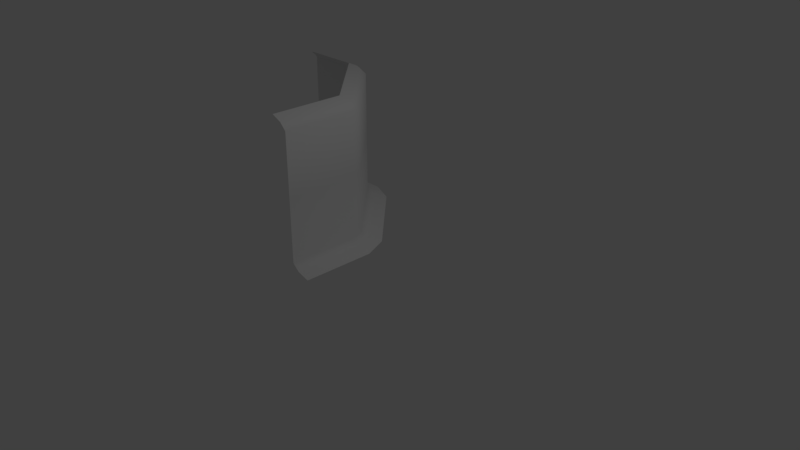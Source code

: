 # Source: Cliff_Face_Grass_Corner_High_01.blend  (saved by Blender 2.79.0; exported with 4.5.12 LTS)
import bpy
from mathutils import Matrix  # noqa: F401  (used for matrix-valued properties, if any)

bpy.ops.wm.read_factory_settings(use_empty=True)
scene = bpy.context.scene
scene.name = 'Scene'

# ---- collections
col_collection_1 = bpy.data.collections.new('Collection 1'); scene.collection.children.link(col_collection_1)

# ---- materials (node trees are filled in below, after node groups)
mat_grassland_tileatlas_01 = bpy.data.materials.new('Grassland_Tileatlas_01')
mat_grassland_tileatlas_01.alpha_threshold = 0.0
mat_grassland_tileatlas_01.use_transparent_shadow = False
mat_grassland_tileatlas_01.roughness = 0.5
mat_grassland_tileatlas_01.line_color = (0.0, 0.0, 0.0, 1.0)

# ---- material node trees

# ---- world
world_world = bpy.data.worlds.new('World'); scene.world = world_world
world_world.color = (0.05088, 0.05088, 0.05088)
world_world.use_sun_shadow = False
world_world.sun_shadow_jitter_overblur = 0.0
world_world.cycles.sampling_method = 'MANUAL'

# ---- cameras
cam_camera = bpy.data.cameras.new('Camera')
cam_camera.clip_end = 100.0
cam_camera.lens = 35.0
cam_camera.sensor_width = 32.0
cam_camera.sensor_height = 18.0
cam_camera.ortho_scale = 7.314
cam_camera.dof.focus_distance = 0.0
cam_camera.dof.aperture_fstop = 128.0

# ---- lights
light_lamp = bpy.data.lights.new('Lamp', 'POINT')
light_lamp.transmission_factor = 0.0
light_lamp.cutoff_distance = 30.0
light_lamp.energy = 100.0
light_lamp.shadow_buffer_clip_start = 1.001
light_lamp.shadow_soft_size = 0.1
light_lamp.shadow_maximum_resolution = 0.006
light_lamp.use_absolute_resolution = True

# ---- meshes
me_cube = bpy.data.meshes.new('Cube')
me_cube.from_pydata([(0.0, 0.0, 0.0), (-1.339, 1.161, 1.851), (-0.2715, 0.0, 0.9968), (-0.2715, 0.0, 0.1318), (-0.1738, -1.0, 0.04975), (-0.1692, 0.0, 0.04975), (-0.2715, -1.0, 0.1318), (-0.8386, 0.6614, 1.851), (0.0, -1.0, 0.0), (-0.1464, 0.3536, -0.0001117), (-0.8386, 0.6614, 0.9967), (-0.3384, 0.1616, 0.1317), (-0.7662, 0.7338, 0.04964), (-0.2694, 0.2306, 0.04964), (-0.8386, 0.6614, 0.1317), (-0.3384, 0.1616, 0.9967), (-0.6466, 0.8534, -0.0001117), (-1.266, 1.234, 0.04964), (-1.339, 1.161, 0.1317), (-1.339, 1.161, 0.9967), (-0.2715, 0.0, 1.851), (-1.147, 1.353, -0.0001117), (-0.2715, -1.0, 1.851), (-2.5, 1.5, 2.98e-08), (-2.5, 1.228, 0.9968), (-2.5, 1.228, 0.1318), (-1.5, 1.228, 0.9968), (-1.5, 1.326, 0.04975), (-2.5, 1.33, 0.04975), (-1.5, 1.228, 0.1318), (-1.5, 1.5, 2.98e-08), (-0.2715, -1.0, 0.9968), (-0.5, -1.0, 2.0), (-0.3614, -1.0, 1.94), (-0.3614, 0.0, 1.94), (-0.9022, 0.5978, 1.94), (-0.402, 0.09797, 1.94), (-0.3384, 0.1616, 1.851), (-0.5, 0.0, 2.0), (-1.402, 1.098, 1.94), (-1.0, 0.4999, 2.0), (-1.5, 0.9997, 2.0), (-1.5, 1.138, 1.94), (-2.5, 1.138, 1.94), (-2.5, 0.9997, 2.0), (-2.5, 1.228, 1.851), (-1.5, 1.228, 1.851)], [], [(4, 5, 3, 6), (6, 3, 2, 31), (8, 0, 5, 4), (9, 16, 12, 13), (11, 14, 10, 15), (13, 12, 14, 11), (16, 21, 17, 12), (14, 18, 19, 10), (12, 17, 18, 14), (27, 28, 25, 29), (29, 25, 24, 26), (30, 23, 28, 27), (19, 26, 46, 1), (2, 15, 37, 20), (26, 24, 45, 46), (10, 19, 1, 7), (3, 11, 15, 2), (5, 13, 11, 3), (0, 9, 13, 5), (15, 10, 7, 37), (31, 2, 20, 22), (18, 29, 26, 19), (17, 27, 29, 18), (21, 30, 27, 17), (22, 20, 34, 33), (33, 34, 38, 32), (36, 35, 40, 38), (37, 7, 35, 36), (35, 39, 41, 40), (7, 1, 39, 35), (46, 45, 43, 42), (42, 43, 44, 41), (38, 34, 36), (20, 37, 36, 34), (41, 39, 42), (1, 46, 42, 39)])
me_cube.polygons.foreach_set('use_smooth', [True] * 36)
_uv = me_cube.uv_layers.new(name='UVMap')
_uv.uv.foreach_set('vector', [0.6251, 0.8282, 0.7499, 0.8282, 0.7499, 0.8437, 0.6251, 0.8437, 0.7501, 0.8751, 0.8749, 0.8751, 0.8749, 0.9999, 0.7501, 0.9999, 0.6251, 0.8126, 0.7499, 0.8126, 0.7499, 0.828, 0.6251, 0.828, 0.6445, 0.8126, 0.7305, 0.8126, 0.7305, 0.828, 0.6445, 0.828, 0.7501, 0.8751, 0.8749, 0.8751, 0.8749, 0.9999, 0.7501, 0.9999, 0.6445, 0.8282, 0.7305, 0.8282, 0.7305, 0.8437, 0.6445, 0.8437, 0.6445, 0.8126, 0.7305, 0.8126, 0.7305, 0.828, 0.6445, 0.828, 0.7501, 0.8751, 0.8749, 0.8751, 0.8749, 0.9999, 0.7501, 0.9999, 0.6445, 0.8282, 0.7305, 0.8282, 0.7305, 0.8437, 0.6445, 0.8437, 0.6251, 0.8282, 0.7499, 0.8282, 0.7499, 0.8437, 0.6251, 0.8437, 0.7501, 0.8751, 0.8749, 0.8751, 0.8749, 0.9999, 0.7501, 0.9999, 0.6251, 0.8126, 0.7499, 0.8126, 0.7499, 0.828, 0.6251, 0.828, 0.8203, 0.9023, 0.8438, 0.9023, 0.8438, 0.9883, 0.8203, 0.9883, 0.8203, 0.9023, 0.8438, 0.9023, 0.8438, 0.9883, 0.8203, 0.9883, 0.7501, 0.8751, 0.8749, 0.8751, 0.8749, 0.9999, 0.7501, 0.9999, 0.7501, 0.8751, 0.8749, 0.8751, 0.8749, 0.9999, 0.7501, 0.9999, 0.8203, 0.9023, 0.8438, 0.9023, 0.8438, 0.9883, 0.8203, 0.9883, 0.6406, 0.8359, 0.6719, 0.8359, 0.668, 0.8516, 0.6445, 0.8516, 0.6602, 0.8126, 0.707, 0.8126, 0.6992, 0.832, 0.668, 0.832, 0.7501, 0.8751, 0.8749, 0.8751, 0.8749, 0.9999, 0.7501, 0.9999, 0.7501, 0.8751, 0.8749, 0.8751, 0.8749, 0.9999, 0.7501, 0.9999, 0.8203, 0.9023, 0.8438, 0.9023, 0.8438, 0.9883, 0.8203, 0.9883, 0.6367, 0.8359, 0.668, 0.8359, 0.6641, 0.8516, 0.6406, 0.8516, 0.6484, 0.8125, 0.6953, 0.8125, 0.6875, 0.832, 0.6562, 0.832, 0.7499, 0.8438, 0.6251, 0.8438, 0.6251, 0.8593, 0.7499, 0.8593, 0.6251, 0.8595, 0.7499, 0.8595, 0.7499, 0.8749, 0.6251, 0.8749, 0.6445, 0.8595, 0.7305, 0.8595, 0.7305, 0.8749, 0.6445, 0.8749, 0.7305, 0.8438, 0.6445, 0.8438, 0.6445, 0.8593, 0.7305, 0.8593, 0.6445, 0.8595, 0.7305, 0.8595, 0.7305, 0.8749, 0.6445, 0.8749, 0.7305, 0.8438, 0.6445, 0.8438, 0.6445, 0.8593, 0.7305, 0.8593, 0.7499, 0.8438, 0.6251, 0.8438, 0.6251, 0.8593, 0.7499, 0.8593, 0.6251, 0.8595, 0.7499, 0.8595, 0.7499, 0.8749, 0.6251, 0.8749, 0.7344, 0.875, 0.7266, 0.8594, 0.7422, 0.8594, 0.7734, 0.8398, 0.793, 0.8398, 0.7891, 0.8594, 0.7773, 0.8594, 0.6836, 0.8749, 0.6914, 0.8595, 0.6797, 0.8595, 0.7773, 0.8828, 0.7578, 0.8828, 0.7578, 0.8984, 0.7773, 0.8984])
me_cube.materials.append(mat_grassland_tileatlas_01)
me_cube.use_remesh_preserve_volume = False
me_cube.use_remesh_preserve_attributes = False
me_cube.use_mirror_vertex_groups = False
me_cube.update()

# ---- objects
ob_cube = bpy.data.objects.new('Cube', me_cube)
ob_lamp = bpy.data.objects.new('Lamp', light_lamp)
ob_camera = bpy.data.objects.new('Camera', cam_camera)

# ---- transforms, parenting, visibility, modifiers, constraints
ob_cube.location = (0.0, 0.0, 0.0)
ob_cube.lock_rotations_4d = False
ob_cube.empty_display_type = 'ARROWS'
ob_cube.lineart.crease_threshold = 0.0
ob_lamp.location = (4.076, 1.005, 5.904)
ob_lamp.rotation_euler = (0.6503, 0.05522, 1.866)
ob_lamp.lock_rotations_4d = False
ob_lamp.empty_display_type = 'ARROWS'
ob_lamp.color = (0.0, 0.0, 0.0, 0.0)
ob_lamp.lineart.crease_threshold = 0.0
ob_camera.location = (7.481, -6.508, 5.344)
ob_camera.rotation_euler = (1.109, 0.0, 0.8149)
ob_camera.lock_rotations_4d = False
ob_camera.empty_display_type = 'ARROWS'
ob_camera.color = (0.0, 0.0, 0.0, 0.0)
ob_camera.display_type = 'WIRE'
ob_camera.lineart.crease_threshold = 0.0

# ---- collection membership
col_collection_1.objects.link(ob_cube)
col_collection_1.objects.link(ob_lamp)
col_collection_1.objects.link(ob_camera)

# ---- scene / render settings (as saved in the file)
scene.camera = ob_camera
scene.frame_start = 1; scene.frame_end = 250; scene.frame_set(1)
scene.render.engine = 'BLENDER_EEVEE_NEXT'
scene.render.resolution_percentage = 50
scene.render.dither_intensity = 0.0
scene.cycles.use_denoising = False
scene.cycles.samples = 128
scene.cycles.sampling_pattern = 'TABULATED_SOBOL'
scene.cycles.use_adaptive_sampling = False
scene.cycles.use_light_tree = False
scene.cycles.blur_glossy = 0.0
scene.cycles.sample_clamp_indirect = 0.0
scene.view_settings.view_transform = 'Standard'
bpy.context.view_layer.update()
